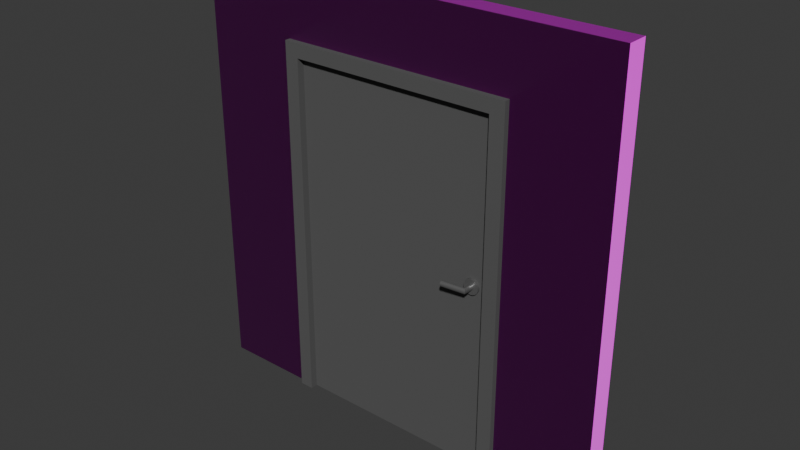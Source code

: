 # Source: door.blend  (saved by Blender 5.1.29; exported with 4.5.12 LTS)
import bpy
from mathutils import Matrix  # noqa: F401  (used for matrix-valued properties, if any)

bpy.ops.wm.read_factory_settings(use_empty=True)
scene = bpy.context.scene
scene.name = 'Scene'

# ---- collections
col_collection = bpy.data.collections.new('Collection'); scene.collection.children.link(col_collection)

# ---- images (referenced by path relative to the original .blend; pixels are not part of the script)
import os
ASSET_DIR = os.environ.get("B2B_ASSET_DIR", "")  # directory of the original .blend (textures are referenced by path, not embedded)
HERE = os.path.dirname(os.path.abspath(__file__))  # packed textures are extracted next to this script under _unpacked/

def load_image(name, relpath, width, height, colorspace="sRGB"):
    """Load a texture the original file referenced (path relative to the .blend, or extracted next to this script)."""
    p = next((c for c in (os.path.join(HERE, relpath), os.path.join(ASSET_DIR, relpath)) if relpath and os.path.exists(c)), "")
    if p:
        img = bpy.data.images.load(p, check_existing=True)
        img.name = name
    else:  # same state as the original file: an image datablock whose file is absent (Cycles renders it pink)
        img = bpy.data.images.new(name, width, height)
        img.source = "FILE"
        img.filepath = "//" + (relpath or name)
    img.colorspace_settings.name = colorspace
    return img
img_plastered_wall_04_diff_4k_jpg = load_image('plastered_wall_04_diff_4k.jpg', 'plastered_wall_04_diff_4k.jpg', 1024, 1024, 'sRGB')
img_plastered_wall_04_rough_4k_exr = load_image('plastered_wall_04_rough_4k.exr', 'plastered_wall_04_rough_4k.exr', 1024, 1024, 'Linear Rec.709')
img_plastered_wall_04_nor_gl_4k_exr = load_image('plastered_wall_04_nor_gl_4k.exr', 'plastered_wall_04_nor_gl_4k.exr', 1024, 1024, 'Linear Rec.709')
img_door_wall = load_image('door-wall', 'door-wall2-normal.png', 1024, 1024, 'sRGB')

# ---- materials (node trees are filled in below, after node groups)
mat_parede = bpy.data.materials.new('parede')
mat_parede.alpha_threshold = 0.0
mat_parede.use_backface_culling_lightprobe_volume = False
mat_parede.roughness = 0.5
mat_parede.line_color = (0.0, 0.0, 0.0, 1.0)
mat_material = bpy.data.materials.new('Material')
mat_puxador = bpy.data.materials.new('Puxador')

# ---- material node trees
mat_parede.use_nodes = True; mat_parede.node_tree.nodes.clear()
_N = mat_parede.node_tree.nodes; _L = mat_parede.node_tree.links
n0 = _N.new('ShaderNodeOutputMaterial'); n0.name = 'Material Output'; n0.location = (200, 100)
n1 = _N.new('ShaderNodeBsdfPrincipled'); n1.name = 'Principled BSDF'; n1.location = (-200, 100)
n2 = _N.new('ShaderNodeTexImage'); n2.name = 'Image Texture'; n2.location = (-557, 424)
n2.image = img_plastered_wall_04_diff_4k_jpg
n3 = _N.new('ShaderNodeTexImage'); n3.name = 'Image Texture.001'; n3.location = (-756, 113)
n3.image = img_plastered_wall_04_rough_4k_exr
n4 = _N.new('ShaderNodeNormalMap'); n4.name = 'Normal Map'; n4.location = (-442, -209)
n5 = _N.new('ShaderNodeTexImage'); n5.name = 'Image Texture.002'; n5.location = (-768, -210)
n5.image = img_plastered_wall_04_nor_gl_4k_exr
n6 = _N.new('ShaderNodeTexImage'); n6.name = 'Image Texture.003'; n6.location = (554, 54)
n6.image = img_door_wall
_L.new(n1.outputs[0], n0.inputs[0])
_L.new(n2.outputs[0], n1.inputs[0])
_L.new(n3.outputs[0], n1.inputs[2])
_L.new(n4.outputs[0], n1.inputs[5])
_L.new(n5.outputs[0], n4.inputs[1])
n0.is_active_output = True
mat_material.use_nodes = True; mat_material.node_tree.nodes.clear()
_N = mat_material.node_tree.nodes; _L = mat_material.node_tree.links
n0 = _N.new('ShaderNodeBsdfPrincipled'); n0.name = 'Principled BSDF'; n0.location = (-200, 100)
n0.inputs[0].default_value = (0.09328, 0.09328, 0.09328, 1.0)
n0.inputs[2].default_value = 1.0
n1 = _N.new('ShaderNodeOutputMaterial'); n1.name = 'Material Output'; n1.location = (200, 100)
_L.new(n0.outputs[0], n1.inputs[0])
n1.is_active_output = True
mat_puxador.use_nodes = True; mat_puxador.node_tree.nodes.clear()
_N = mat_puxador.node_tree.nodes; _L = mat_puxador.node_tree.links
n0 = _N.new('ShaderNodeBsdfPrincipled'); n0.name = 'Principled BSDF'; n0.location = (-200, 100)
n0.inputs[0].default_value = (0.2673, 0.2673, 0.2673, 1.0)
n0.inputs[1].default_value = 0.6744
n0.inputs[2].default_value = 0.3256
n1 = _N.new('ShaderNodeOutputMaterial'); n1.name = 'Material Output'; n1.location = (200, 100)
_L.new(n0.outputs[0], n1.inputs[0])
n1.is_active_output = True

# ---- world
world_world = bpy.data.worlds.new('World'); scene.world = world_world
world_world.use_nodes = True; world_world.node_tree.nodes.clear()
_N = world_world.node_tree.nodes; _L = world_world.node_tree.links
n0 = _N.new('ShaderNodeOutputWorld'); n0.name = 'World Output'; n0.location = (200, 100)
n1 = _N.new('ShaderNodeBackground'); n1.name = 'Background'; n1.location = (-200, 100)
n1.inputs[0].default_value = (0.05088, 0.05088, 0.05088, 1.0)
_L.new(n1.outputs[0], n0.inputs[0])
n0.is_active_output = True
world_world.color = (0.05088, 0.05088, 0.05088)
world_world.sun_shadow_jitter_overblur = 0.0

# ---- meshes
me_cube = bpy.data.meshes.new('Cube')
me_cube.from_pydata([(0.5, 0.0, 1.0), (0.5, 0.0, 0.0), (0.5, -0.05, 1.0), (0.5, -0.05, 0.0), (-0.5, 0.0, 1.0), (-0.5, 0.0, 0.0), (-0.5, -0.05, 1.0), (-0.5, -0.05, 0.0), (0.25, 0.0, 0.0), (-0.25, 0.0, 0.0), (0.25, -0.05, 1.0), (0.0, -0.05, 1.0), (-0.25, -0.05, 1.0), (-0.25, -0.05, 0.0), (0.25, -0.05, 0.0), (-0.25, 0.0, 1.0), (0.0, 0.0, 1.0), (0.25, 0.0, 1.0), (0.5, 0.0, 0.8227), (-0.5, -0.05, 0.8227), (0.5, -0.05, 0.8227), (-0.5, 0.0, 0.8227), (-0.25, 0.0, 0.8227), (0.0, 0.0, 0.8227), (0.25, 0.0, 0.8227), (0.25, -0.05, 0.8227), (0.0, -0.05, 0.8227), (-0.25, -0.05, 0.8227)], [], [(15, 4, 6, 12), (27, 12, 6, 19), (19, 6, 4, 21), (8, 1, 3, 14), (18, 0, 2, 20), (24, 17, 0, 18), (21, 4, 15, 22), (22, 15, 16, 23), (23, 16, 17, 24), (5, 9, 13, 7), (20, 2, 10, 25), (25, 10, 11, 26), (26, 11, 12, 27), (0, 17, 10, 2), (17, 16, 11, 10), (16, 15, 12, 11), (8, 14, 25, 24), (3, 20, 25, 14), (25, 26, 27, 22, 23, 24), (9, 22, 27, 13), (5, 21, 22, 9), (8, 24, 18, 1), (1, 18, 20, 3), (7, 19, 21, 5), (13, 27, 19, 7)])
_uv = me_cube.uv_layers.new(name='UVMap')
_uv.uv.foreach_set('vector', [0.525, 0.375, 0.525, 0.5, 0.5, 0.5, 0.5, 0.375, 0.08865, 0.125, -9.437e-09, 0.125, 3.375e-15, -4.47e-08, 0.08865, -3.801e-08, 0.5, 0.5886, 0.5, 0.5, 0.525, 0.5, 0.525, 0.5886, 0.575, 0.6614, 0.575, 0.7864, 0.55, 0.7864, 0.55, 0.6614, 0.525, 0.08865, 0.525, 0.0, 0.55, 0.0, 0.55, 0.08865, 0.08865, 0.625, 1.242e-08, 0.625, 2.186e-08, 0.5, 0.08865, 0.5, 0.08865, 1.0, -1.589e-08, 1.0, -6.456e-09, 0.875, 0.08865, 0.875, 0.08865, 0.875, -6.456e-09, 0.875, 2.981e-09, 0.75, 0.08865, 0.75, 0.08865, 0.75, 2.981e-09, 0.75, 1.242e-08, 0.625, 0.08865, 0.625, 0.575, 0.7864, 0.575, 0.9114, 0.55, 0.9114, 0.55, 0.7864, 0.08865, 0.5, -3.775e-08, 0.5, -2.831e-08, 0.375, 0.08865, 0.375, 0.08865, 0.375, -2.831e-08, 0.375, -1.887e-08, 0.25, 0.08865, 0.25, 0.08865, 0.25, -1.887e-08, 0.25, -9.437e-09, 0.125, 0.08865, 0.125, 0.525, -5.067e-09, 0.525, 0.125, 0.5, 0.125, 0.5, -6.955e-09, 0.525, 0.125, 0.525, 0.25, 0.5, 0.25, 0.5, 0.125, 0.525, 0.25, 0.525, 0.375, 0.5, 0.375, 0.5, 0.25, 0.55, 0.9114, 0.525, 0.9114, 0.525, 0.5, 0.55, 0.5, 0.5, 0.5, 0.08865, 0.5, 0.08865, 0.375, 0.5, 0.375, 0.55, 0.6614, 0.55, 0.5364, 0.55, 0.4113, 0.575, 0.4113, 0.575, 0.5364, 0.575, 0.6614, 0.55, 0.4114, 0.55, 0.0, 0.575, 0.0, 0.575, 0.4114, 0.5, 1.0, 0.08865, 1.0, 0.08865, 0.875, 0.5, 0.875, 0.5, 0.625, 0.08865, 0.625, 0.08865, 0.5, 0.5, 0.5, 0.525, 0.5, 0.525, 0.08865, 0.55, 0.08865, 0.55, 0.5, 0.5, 1.0, 0.5, 0.5886, 0.525, 0.5886, 0.525, 1.0, 0.5, 0.125, 0.08865, 0.125, 0.08865, -3.801e-08, 0.5, -6.955e-09])
me_cube.materials.append(mat_parede)
me_cube.use_mirror_vertex_groups = False
me_cube.update()
me_cube_001 = bpy.data.meshes.new('Cube.001')
me_cube_001.from_pydata([(-0.2741, -0.06297, 0.0002156), (-0.2741, -0.06297, 0.8508), (-0.2741, 0.01297, 0.0002156), (-0.2741, 0.01297, 0.8508), (0.2741, -0.06297, 0.0002156), (0.2741, -0.06297, 0.8508), (0.2741, 0.01297, 0.0002156), (0.2741, 0.01297, 0.8508), (-0.2741, -0.06297, 0.8181), (-0.2741, 0.01297, 0.8183), (0.2741, 0.01297, 0.8183), (0.2741, -0.06297, 0.8181), (-0.2413, 0.01297, 0.0002156), (-0.2413, 0.01297, 0.8508), (-0.2413, -0.06297, 0.0002156), (-0.2413, -0.06297, 0.8508), (-0.2413, -0.06297, 0.8181), (-0.2413, 0.01297, 0.8183), (0.2401, 0.01297, 0.8508), (0.2401, -0.06297, 0.0002156), (0.2401, -0.06297, 0.8181), (0.2401, 0.01297, 0.0002156), (0.2401, -0.06297, 0.8508), (0.2401, 0.01297, 0.8183), (0.2401, -0.004054, 0.0002157), (-0.2413, -0.004054, 0.0002157), (0.2401, -0.004054, 0.8183), (-0.2413, -0.004054, 0.8183), (-0.2413, -0.04595, 0.0002157), (-0.2413, -0.04595, 0.8181), (0.2401, -0.04595, 0.0002157), (0.2401, -0.04595, 0.8181)], [], [(8, 1, 3, 9), (23, 18, 7, 10), (10, 7, 5, 11), (16, 15, 1, 8), (21, 6, 4, 19), (13, 3, 1, 15), (14, 16, 8, 0), (6, 10, 11, 4), (21, 23, 10, 6), (0, 8, 9, 2), (2, 9, 17, 12), (12, 25, 28, 14), (18, 13, 15, 22), (2, 12, 14, 0), (20, 22, 15, 16), (9, 3, 13, 17), (11, 5, 22, 20), (7, 18, 22, 5), (4, 11, 20, 19), (20, 31, 30, 19), (19, 30, 24, 21), (17, 13, 18, 23), (14, 28, 29, 16), (23, 26, 27, 17), (16, 29, 31, 20), (21, 24, 26, 23), (17, 27, 25, 12), (31, 26, 24, 30), (27, 29, 28, 25), (26, 31, 29, 27)])
_uv = me_cube_001.uv_layers.new(name='UVMap')
_uv.uv.foreach_set('vector', [0.6125, 0.0, 0.625, 0.0, 0.625, 0.25, 0.6125, 0.25, 0.6125, 0.4849, 0.625, 0.4849, 0.625, 0.5, 0.6125, 0.5, 0.6125, 0.5, 0.625, 0.5, 0.625, 0.75, 0.6125, 0.75, 0.6125, 0.9793, 0.625, 0.9793, 0.625, 1.0, 0.6125, 1.0, 0.3599, 0.5, 0.375, 0.5, 0.375, 0.75, 0.3599, 0.75, 0.8543, 0.5, 0.875, 0.5, 0.875, 0.75, 0.8543, 0.75, 0.375, 0.9793, 0.6125, 0.9793, 0.6125, 1.0, 0.375, 1.0, 0.375, 0.5, 0.6125, 0.5, 0.6125, 0.75, 0.375, 0.75, 0.375, 0.4849, 0.6125, 0.4849, 0.6125, 0.5, 0.375, 0.5, 0.375, 0.0, 0.6125, 0.0, 0.6125, 0.25, 0.375, 0.25, 0.375, 0.25, 0.6125, 0.25, 0.6125, 0.2707, 0.375, 0.2707, 0.1457, 0.5, 0.1457, 0.5, 0.1457, 0.75, 0.1457, 0.75, 0.6401, 0.5, 0.8543, 0.5, 0.8543, 0.75, 0.6401, 0.75, 0.125, 0.5, 0.1457, 0.5, 0.1457, 0.75, 0.125, 0.75, 0.6125, 0.7651, 0.625, 0.7651, 0.625, 0.9793, 0.6125, 0.9793, 0.6125, 0.25, 0.625, 0.25, 0.625, 0.2707, 0.6125, 0.2707, 0.6125, 0.75, 0.625, 0.75, 0.625, 0.7651, 0.6125, 0.7651, 0.625, 0.5, 0.6401, 0.5, 0.6401, 0.75, 0.625, 0.75, 0.375, 0.75, 0.6125, 0.75, 0.6125, 0.7651, 0.375, 0.7651, 0.6125, 0.7651, 0.6125, 0.7651, 0.375, 0.7651, 0.375, 0.7651, 0.3599, 0.75, 0.3599, 0.75, 0.3599, 0.5, 0.3599, 0.5, 0.6125, 0.2707, 0.625, 0.2707, 0.625, 0.4849, 0.6125, 0.4849, 0.375, 0.9793, 0.375, 0.9793, 0.6125, 0.9793, 0.6125, 0.9793, 0.6125, 0.4849, 0.6125, 0.4849, 0.6125, 0.2707, 0.6125, 0.2707, 0.6125, 0.9793, 0.6125, 0.9793, 0.6125, 0.7651, 0.6125, 0.7651, 0.375, 0.4849, 0.375, 0.4849, 0.6125, 0.4849, 0.6125, 0.4849, 0.6125, 0.2707, 0.6125, 0.2707, 0.375, 0.2707, 0.375, 0.2707, 0.6125, 0.7651, 0.6125, 0.4849, 0.3599, 0.5, 0.375, 0.7651, 0.6125, 0.2707, 0.6125, 0.9793, 0.375, 0.9793, 0.1457, 0.5, 0.6125, 0.4849, 0.6125, 0.7651, 0.6125, 0.9793, 0.6125, 0.2707])
me_cube_001.materials.append(mat_material)
me_cube_001.update()
me_circle = bpy.data.meshes.new('Circle')
me_circle.from_pydata([(4.47e-08, 0.02739, 0.01763), (-0.00344, 0.02739, 0.0173), (-0.006748, 0.02739, 0.01629), (-0.009797, 0.02739, 0.01466), (-0.01247, 0.02739, 0.01247), (-0.01466, 0.02739, 0.009797), (-0.01629, 0.02739, 0.006748), (-0.0173, 0.02739, 0.00344), (-0.01763, 0.02739, -2.98e-08), (-0.0173, 0.02739, -0.00344), (-0.01629, 0.02739, -0.006748), (-0.01466, 0.02739, -0.009797), (-0.01247, 0.02739, -0.01247), (-0.009797, 0.02739, -0.01466), (-0.006748, 0.02739, -0.01629), (-0.00344, 0.02739, -0.0173), (4.47e-08, 0.02739, -0.01763), (0.00344, 0.02739, -0.0173), (0.006748, 0.02739, -0.01629), (0.009797, 0.02739, -0.01466), (0.01247, 0.02739, -0.01247), (0.01466, 0.02739, -0.009797), (0.01629, 0.02739, -0.006748), (0.0173, 0.02739, -0.00344), (0.01763, 0.02739, -2.98e-08), (0.0173, 0.02739, 0.00344), (0.01629, 0.02739, 0.006748), (0.01466, 0.02739, 0.009797), (0.01247, 0.02739, 0.01247), (0.009797, 0.02739, 0.01466), (0.006748, 0.02739, 0.01629), (0.00344, 0.02739, 0.0173), (-0.00344, -5.588e-09, 0.0173), (2.98e-08, -5.588e-09, 0.01763), (-0.006748, -5.588e-09, 0.01629), (-0.009797, -5.588e-09, 0.01466), (-0.01247, -5.588e-09, 0.01247), (-0.01466, -7.451e-09, 0.009797), (-0.01629, -7.451e-09, 0.006748), (-0.0173, -7.451e-09, 0.00344), (-0.01763, -7.451e-09, -2.98e-08), (-0.0173, -7.451e-09, -0.00344), (-0.01629, -7.451e-09, -0.006748), (-0.01466, -7.451e-09, -0.009797), (-0.01247, -5.588e-09, -0.01247), (-0.009797, -5.588e-09, -0.01466), (-0.006748, -5.588e-09, -0.01629), (-0.00344, -5.588e-09, -0.0173), (2.98e-08, -5.588e-09, -0.01763), (0.00344, -5.588e-09, -0.0173), (0.006748, -5.588e-09, -0.01629), (0.009797, -5.588e-09, -0.01466), (0.01247, -5.588e-09, -0.01247), (0.01466, -7.451e-09, -0.009797), (0.01629, -7.451e-09, -0.006748), (0.0173, -7.451e-09, -0.00344), (0.01763, -7.451e-09, -2.98e-08), (0.0173, -7.451e-09, 0.00344), (0.01629, -7.451e-09, 0.006748), (0.01466, -7.451e-09, 0.009797), (0.01247, -5.588e-09, 0.01247), (0.009797, -5.588e-09, 0.01466), (0.006748, -5.588e-09, 0.01629), (0.00344, -5.588e-09, 0.0173), (4.47e-08, 0.02739, 0.006437), (-0.001256, 0.02739, 0.006313), (-0.002463, 0.02739, 0.005947), (-0.003576, 0.02739, 0.005352), (-0.004552, 0.02739, 0.004552), (-0.005352, 0.02739, 0.003576), (-0.005947, 0.02739, 0.002463), (-0.006313, 0.02739, 0.001256), (-0.006437, 0.02739, -2.98e-08), (-0.006313, 0.02739, -0.001256), (-0.005947, 0.02739, -0.002463), (-0.005352, 0.02739, -0.003576), (-0.004552, 0.02739, -0.004552), (-0.003576, 0.02739, -0.005352), (-0.002463, 0.02739, -0.005947), (-0.001256, 0.02739, -0.006313), (4.47e-08, 0.02739, -0.006437), (0.001256, 0.02739, -0.006313), (0.002463, 0.02739, -0.005947), (0.003576, 0.02739, -0.005352), (0.004552, 0.02739, -0.004552), (0.005352, 0.02739, -0.003576), (0.005947, 0.02739, -0.002463), (0.006313, 0.02739, -0.001256), (0.006437, 0.02739, -2.98e-08), (0.006313, 0.02739, 0.001256), (0.005947, 0.02739, 0.002463), (0.005352, 0.02739, 0.003576), (0.004552, 0.02739, 0.004552), (0.003576, 0.02739, 0.005352), (0.002463, 0.02739, 0.005947), (0.001256, 0.02739, 0.006313), (5.96e-08, 0.04776, 0.006437), (-0.0008879, 0.04687, 0.006313), (-0.001742, 0.04601, 0.005947), (-0.002529, 0.04523, 0.005352), (-0.003218, 0.04454, 0.004552), (-0.003785, 0.04397, 0.003576), (-0.004205, 0.04355, 0.002463), (-0.004464, 0.04329, 0.001256), (-0.004552, 0.0432, -2.98e-08), (-0.004464, 0.04329, -0.001256), (-0.004205, 0.04355, -0.002463), (-0.003785, 0.04397, -0.003576), (-0.003218, 0.04454, -0.004552), (-0.002529, 0.04523, -0.005352), (-0.001742, 0.04601, -0.005947), (-0.0008879, 0.04687, -0.006313), (5.96e-08, 0.04776, -0.006437), (0.000888, 0.04864, -0.006313), (0.001742, 0.0495, -0.005947), (0.002529, 0.05028, -0.005352), (0.003219, 0.05097, -0.004552), (0.003785, 0.05154, -0.003576), (0.004205, 0.05196, -0.002463), (0.004464, 0.05222, -0.001256), (0.004552, 0.05231, -2.98e-08), (0.004464, 0.05222, 0.001256), (0.004205, 0.05196, 0.002463), (0.003785, 0.05154, 0.003576), (0.003219, 0.05097, 0.004552), (0.002529, 0.05028, 0.005352), (0.001742, 0.0495, 0.005947), (0.000888, 0.04864, 0.006313), (-0.05346, 0.05205, 0.006437), (-0.05346, 0.05079, 0.006313), (-0.05346, 0.04958, 0.005947), (-0.05346, 0.04847, 0.005352), (-0.05346, 0.04749, 0.004552), (-0.05346, 0.04669, 0.003576), (-0.05346, 0.0461, 0.002463), (-0.05346, 0.04573, 0.001256), (-0.05346, 0.04561, -2.98e-08), (-0.05346, 0.04573, -0.001256), (-0.05346, 0.0461, -0.002463), (-0.05346, 0.04669, -0.003576), (-0.05346, 0.04749, -0.004552), (-0.05346, 0.04847, -0.005352), (-0.05346, 0.04958, -0.005947), (-0.05346, 0.05079, -0.006313), (-0.05346, 0.05205, -0.006437), (-0.05346, 0.0533, -0.006313), (-0.05346, 0.05451, -0.005947), (-0.05346, 0.05562, -0.005352), (-0.05346, 0.0566, -0.004552), (-0.05346, 0.0574, -0.003576), (-0.05346, 0.05799, -0.002463), (-0.05346, 0.05836, -0.001256), (-0.05346, 0.05848, -2.98e-08), (-0.05346, 0.05836, 0.001256), (-0.05346, 0.05799, 0.002463), (-0.05346, 0.0574, 0.003576), (-0.05346, 0.0566, 0.004552), (-0.05346, 0.05562, 0.005352), (-0.05346, 0.05451, 0.005947), (-0.05346, 0.0533, 0.006313), (4.47e-08, -0.02739, 0.01763), (-0.00344, -0.02739, 0.0173), (-0.006748, -0.02739, 0.01629), (-0.009797, -0.02739, 0.01466), (-0.01247, -0.02739, 0.01247), (-0.01466, -0.02739, 0.009797), (-0.01629, -0.02739, 0.006748), (-0.0173, -0.02739, 0.00344), (-0.01763, -0.02739, -2.98e-08), (-0.0173, -0.02739, -0.00344), (-0.01629, -0.02739, -0.006748), (-0.01466, -0.02739, -0.009797), (-0.01247, -0.02739, -0.01247), (-0.009797, -0.02739, -0.01466), (-0.006748, -0.02739, -0.01629), (-0.00344, -0.02739, -0.0173), (4.47e-08, -0.02739, -0.01763), (0.00344, -0.02739, -0.0173), (0.006748, -0.02739, -0.01629), (0.009797, -0.02739, -0.01466), (0.01247, -0.02739, -0.01247), (0.01466, -0.02739, -0.009797), (0.01629, -0.02739, -0.006748), (0.0173, -0.02739, -0.00344), (0.01763, -0.02739, -2.98e-08), (0.0173, -0.02739, 0.00344), (0.01629, -0.02739, 0.006748), (0.01466, -0.02739, 0.009797), (0.01247, -0.02739, 0.01247), (0.009797, -0.02739, 0.01466), (0.006748, -0.02739, 0.01629), (0.00344, -0.02739, 0.0173), (4.47e-08, -0.02739, 0.006437), (-0.001256, -0.02739, 0.006313), (-0.002463, -0.02739, 0.005947), (-0.003576, -0.02739, 0.005352), (-0.004552, -0.02739, 0.004552), (-0.005352, -0.02739, 0.003576), (-0.005947, -0.02739, 0.002463), (-0.006313, -0.02739, 0.001256), (-0.006437, -0.02739, -2.98e-08), (-0.006313, -0.02739, -0.001256), (-0.005947, -0.02739, -0.002463), (-0.005352, -0.02739, -0.003576), (-0.004552, -0.02739, -0.004552), (-0.003576, -0.02739, -0.005352), (-0.002463, -0.02739, -0.005947), (-0.001256, -0.02739, -0.006313), (4.47e-08, -0.02739, -0.006437), (0.001256, -0.02739, -0.006313), (0.002463, -0.02739, -0.005947), (0.003576, -0.02739, -0.005352), (0.004552, -0.02739, -0.004552), (0.005352, -0.02739, -0.003576), (0.005947, -0.02739, -0.002463), (0.006313, -0.02739, -0.001256), (0.006437, -0.02739, -2.98e-08), (0.006313, -0.02739, 0.001256), (0.005947, -0.02739, 0.002463), (0.005352, -0.02739, 0.003576), (0.004552, -0.02739, 0.004552), (0.003576, -0.02739, 0.005352), (0.002463, -0.02739, 0.005947), (0.001256, -0.02739, 0.006313), (5.96e-08, -0.04776, 0.006437), (-0.0008879, -0.04687, 0.006313), (-0.001742, -0.04601, 0.005947), (-0.002529, -0.04523, 0.005352), (-0.003218, -0.04454, 0.004552), (-0.003785, -0.04397, 0.003576), (-0.004205, -0.04355, 0.002463), (-0.004464, -0.04329, 0.001256), (-0.004552, -0.0432, -2.98e-08), (-0.004464, -0.04329, -0.001256), (-0.004205, -0.04355, -0.002463), (-0.003785, -0.04397, -0.003576), (-0.003218, -0.04454, -0.004552), (-0.002529, -0.04523, -0.005352), (-0.001742, -0.04601, -0.005947), (-0.0008879, -0.04687, -0.006313), (5.96e-08, -0.04776, -0.006437), (0.000888, -0.04864, -0.006313), (0.001742, -0.0495, -0.005947), (0.002529, -0.05028, -0.005352), (0.003219, -0.05097, -0.004552), (0.003785, -0.05154, -0.003576), (0.004205, -0.05196, -0.002463), (0.004464, -0.05222, -0.001256), (0.004552, -0.05231, -2.98e-08), (0.004464, -0.05222, 0.001256), (0.004205, -0.05196, 0.002463), (0.003785, -0.05154, 0.003576), (0.003219, -0.05097, 0.004552), (0.002529, -0.05028, 0.005352), (0.001742, -0.0495, 0.005947), (0.000888, -0.04864, 0.006313), (-0.05346, -0.05205, 0.006437), (-0.05346, -0.05079, 0.006313), (-0.05346, -0.04958, 0.005947), (-0.05346, -0.04847, 0.005352), (-0.05346, -0.04749, 0.004552), (-0.05346, -0.04669, 0.003576), (-0.05346, -0.0461, 0.002463), (-0.05346, -0.04573, 0.001256), (-0.05346, -0.04561, -2.98e-08), (-0.05346, -0.04573, -0.001256), (-0.05346, -0.0461, -0.002463), (-0.05346, -0.04669, -0.003576), (-0.05346, -0.04749, -0.004552), (-0.05346, -0.04847, -0.005352), (-0.05346, -0.04958, -0.005947), (-0.05346, -0.05079, -0.006313), (-0.05346, -0.05205, -0.006437), (-0.05346, -0.0533, -0.006313), (-0.05346, -0.05451, -0.005947), (-0.05346, -0.05562, -0.005352), (-0.05346, -0.0566, -0.004552), (-0.05346, -0.0574, -0.003576), (-0.05346, -0.05799, -0.002463), (-0.05346, -0.05836, -0.001256), (-0.05346, -0.05848, -2.98e-08), (-0.05346, -0.05836, 0.001256), (-0.05346, -0.05799, 0.002463), (-0.05346, -0.0574, 0.003576), (-0.05346, -0.0566, 0.004552), (-0.05346, -0.05562, 0.005352), (-0.05346, -0.05451, 0.005947), (-0.05346, -0.0533, 0.006313)], [], [(19, 18, 82, 83), (32, 34, 35, 36, 37, 38, 39, 40, 41, 42, 43, 44, 45, 46, 47, 48, 49, 50, 51, 52, 53, 54, 55, 56, 57, 58, 59, 60, 61, 62, 63, 33), (18, 19, 51, 50), (5, 6, 38, 37), (19, 20, 52, 51), (6, 7, 39, 38), (20, 21, 53, 52), (7, 8, 40, 39), (21, 22, 54, 53), (8, 9, 41, 40), (22, 23, 55, 54), (9, 10, 42, 41), (23, 24, 56, 55), (10, 11, 43, 42), (24, 25, 57, 56), (11, 12, 44, 43), (25, 26, 58, 57), (12, 13, 45, 44), (26, 27, 59, 58), (13, 14, 46, 45), (0, 1, 32, 33), (27, 28, 60, 59), (14, 15, 47, 46), (1, 2, 34, 32), (28, 29, 61, 60), (15, 16, 48, 47), (2, 3, 35, 34), (29, 30, 62, 61), (16, 17, 49, 48), (3, 4, 36, 35), (30, 31, 63, 62), (17, 18, 50, 49), (4, 5, 37, 36), (31, 0, 33, 63), (81, 80, 112, 113), (6, 5, 69, 70), (20, 19, 83, 84), (7, 6, 70, 71), (21, 20, 84, 85), (8, 7, 71, 72), (22, 21, 85, 86), (9, 8, 72, 73), (23, 22, 86, 87), (10, 9, 73, 74), (24, 23, 87, 88), (11, 10, 74, 75), (25, 24, 88, 89), (12, 11, 75, 76), (26, 25, 89, 90), (13, 12, 76, 77), (27, 26, 90, 91), (14, 13, 77, 78), (1, 0, 64, 65), (28, 27, 91, 92), (15, 14, 78, 79), (2, 1, 65, 66), (29, 28, 92, 93), (16, 15, 79, 80), (3, 2, 66, 67), (30, 29, 93, 94), (17, 16, 80, 81), (4, 3, 67, 68), (31, 30, 94, 95), (18, 17, 81, 82), (5, 4, 68, 69), (0, 31, 95, 64), (116, 115, 147, 148), (68, 67, 99, 100), (95, 94, 126, 127), (82, 81, 113, 114), (69, 68, 100, 101), (64, 95, 127, 96), (83, 82, 114, 115), (70, 69, 101, 102), (84, 83, 115, 116), (71, 70, 102, 103), (85, 84, 116, 117), (72, 71, 103, 104), (86, 85, 117, 118), (73, 72, 104, 105), (87, 86, 118, 119), (74, 73, 105, 106), (88, 87, 119, 120), (75, 74, 106, 107), (89, 88, 120, 121), (76, 75, 107, 108), (90, 89, 121, 122), (77, 76, 108, 109), (91, 90, 122, 123), (78, 77, 109, 110), (65, 64, 96, 97), (92, 91, 123, 124), (79, 78, 110, 111), (66, 65, 97, 98), (93, 92, 124, 125), (80, 79, 111, 112), (67, 66, 98, 99), (94, 93, 125, 126), (129, 128, 159, 158, 157, 156, 155, 154, 153, 152, 151, 150, 149, 148, 147, 146, 145, 144, 143, 142, 141, 140, 139, 138, 137, 136, 135, 134, 133, 132, 131, 130), (103, 102, 134, 135), (117, 116, 148, 149), (104, 103, 135, 136), (118, 117, 149, 150), (105, 104, 136, 137), (119, 118, 150, 151), (106, 105, 137, 138), (120, 119, 151, 152), (107, 106, 138, 139), (121, 120, 152, 153), (108, 107, 139, 140), (122, 121, 153, 154), (109, 108, 140, 141), (123, 122, 154, 155), (110, 109, 141, 142), (97, 96, 128, 129), (124, 123, 155, 156), (111, 110, 142, 143), (98, 97, 129, 130), (125, 124, 156, 157), (112, 111, 143, 144), (99, 98, 130, 131), (126, 125, 157, 158), (113, 112, 144, 145), (100, 99, 131, 132), (127, 126, 158, 159), (114, 113, 145, 146), (101, 100, 132, 133), (96, 127, 159, 128), (115, 114, 146, 147), (102, 101, 133, 134), (179, 211, 210, 178), (178, 50, 51, 179), (165, 37, 38, 166), (179, 51, 52, 180), (166, 38, 39, 167), (180, 52, 53, 181), (167, 39, 40, 168), (181, 53, 54, 182), (168, 40, 41, 169), (182, 54, 55, 183), (169, 41, 42, 170), (183, 55, 56, 184), (170, 42, 43, 171), (184, 56, 57, 185), (171, 43, 44, 172), (185, 57, 58, 186), (172, 44, 45, 173), (186, 58, 59, 187), (173, 45, 46, 174), (160, 33, 32, 161), (187, 59, 60, 188), (174, 46, 47, 175), (161, 32, 34, 162), (188, 60, 61, 189), (175, 47, 48, 176), (162, 34, 35, 163), (189, 61, 62, 190), (176, 48, 49, 177), (163, 35, 36, 164), (190, 62, 63, 191), (177, 49, 50, 178), (164, 36, 37, 165), (191, 63, 33, 160), (209, 241, 240, 208), (166, 198, 197, 165), (180, 212, 211, 179), (167, 199, 198, 166), (181, 213, 212, 180), (168, 200, 199, 167), (182, 214, 213, 181), (169, 201, 200, 168), (183, 215, 214, 182), (170, 202, 201, 169), (184, 216, 215, 183), (171, 203, 202, 170), (185, 217, 216, 184), (172, 204, 203, 171), (186, 218, 217, 185), (173, 205, 204, 172), (187, 219, 218, 186), (174, 206, 205, 173), (161, 193, 192, 160), (188, 220, 219, 187), (175, 207, 206, 174), (162, 194, 193, 161), (189, 221, 220, 188), (176, 208, 207, 175), (163, 195, 194, 162), (190, 222, 221, 189), (177, 209, 208, 176), (164, 196, 195, 163), (191, 223, 222, 190), (178, 210, 209, 177), (165, 197, 196, 164), (160, 192, 223, 191), (244, 276, 275, 243), (196, 228, 227, 195), (223, 255, 254, 222), (210, 242, 241, 209), (197, 229, 228, 196), (192, 224, 255, 223), (211, 243, 242, 210), (198, 230, 229, 197), (212, 244, 243, 211), (199, 231, 230, 198), (213, 245, 244, 212), (200, 232, 231, 199), (214, 246, 245, 213), (201, 233, 232, 200), (215, 247, 246, 214), (202, 234, 233, 201), (216, 248, 247, 215), (203, 235, 234, 202), (217, 249, 248, 216), (204, 236, 235, 203), (218, 250, 249, 217), (205, 237, 236, 204), (219, 251, 250, 218), (206, 238, 237, 205), (193, 225, 224, 192), (220, 252, 251, 219), (207, 239, 238, 206), (194, 226, 225, 193), (221, 253, 252, 220), (208, 240, 239, 207), (195, 227, 226, 194), (222, 254, 253, 221), (257, 258, 259, 260, 261, 262, 263, 264, 265, 266, 267, 268, 269, 270, 271, 272, 273, 274, 275, 276, 277, 278, 279, 280, 281, 282, 283, 284, 285, 286, 287, 256), (231, 263, 262, 230), (245, 277, 276, 244), (232, 264, 263, 231), (246, 278, 277, 245), (233, 265, 264, 232), (247, 279, 278, 246), (234, 266, 265, 233), (248, 280, 279, 247), (235, 267, 266, 234), (249, 281, 280, 248), (236, 268, 267, 235), (250, 282, 281, 249), (237, 269, 268, 236), (251, 283, 282, 250), (238, 270, 269, 237), (225, 257, 256, 224), (252, 284, 283, 251), (239, 271, 270, 238), (226, 258, 257, 225), (253, 285, 284, 252), (240, 272, 271, 239), (227, 259, 258, 226), (254, 286, 285, 253), (241, 273, 272, 240), (228, 260, 259, 227), (255, 287, 286, 254), (242, 274, 273, 241), (229, 261, 260, 228), (224, 256, 287, 255), (243, 275, 274, 242), (230, 262, 261, 229)])
_uv = me_circle.uv_layers.new(name='UVMap')
_uv.uv.foreach_set('vector', [0.0, 0.0, 0.0, 0.0, 0.0, 0.0, 0.0, 0.0, 0.0, 0.0, 0.0, 0.0, 0.0, 0.0, 0.0, 0.0, 0.0, 0.0, 0.0, 0.0, 0.0, 0.0, 0.0, 0.0, 0.0, 0.0, 0.0, 0.0, 0.0, 0.0, 0.0, 0.0, 0.0, 0.0, 0.0, 0.0, 0.0, 0.0, 0.0, 0.0, 0.0, 0.0, 0.0, 0.0, 0.0, 0.0, 0.0, 0.0, 0.0, 0.0, 0.0, 0.0, 0.0, 0.0, 0.0, 0.0, 0.0, 0.0, 0.0, 0.0, 0.0, 0.0, 0.0, 0.0, 0.0, 0.0, 0.0, 0.0, 0.0, 0.0, 0.0, 0.0, 0.0, 0.0, 0.0, 0.0, 0.0, 0.0, 0.0, 0.0, 0.0, 0.0, 0.0, 0.0, 0.0, 0.0, 0.0, 0.0, 0.0, 0.0, 0.0, 0.0, 0.0, 0.0, 0.0, 0.0, 0.0, 0.0, 0.0, 0.0, 0.0, 0.0, 0.0, 0.0, 0.0, 0.0, 0.0, 0.0, 0.0, 0.0, 0.0, 0.0, 0.0, 0.0, 0.0, 0.0, 0.0, 0.0, 0.0, 0.0, 0.0, 0.0, 0.0, 0.0, 0.0, 0.0, 0.0, 0.0, 0.0, 0.0, 0.0, 0.0, 0.0, 0.0, 0.0, 0.0, 0.0, 0.0, 0.0, 0.0, 0.0, 0.0, 0.0, 0.0, 0.0, 0.0, 0.0, 0.0, 0.0, 0.0, 0.0, 0.0, 0.0, 0.0, 0.0, 0.0, 0.0, 0.0, 0.0, 0.0, 0.0, 0.0, 0.0, 0.0, 0.0, 0.0, 0.0, 0.0, 0.0, 0.0, 0.0, 0.0, 0.0, 0.0, 0.0, 0.0, 0.0, 0.0, 0.0, 0.0, 0.0, 0.0, 0.0, 0.0, 0.0, 0.0, 0.0, 0.0, 0.0, 0.0, 0.0, 0.0, 0.0, 0.0, 0.0, 0.0, 0.0, 0.0, 0.0, 0.0, 0.0, 0.0, 0.0, 0.0, 0.0, 0.0, 0.0, 0.0, 0.0, 0.0, 0.0, 0.0, 0.0, 0.0, 0.0, 0.0, 0.0, 0.0, 0.0, 0.0, 0.0, 0.0, 0.0, 0.0, 0.0, 0.0, 0.0, 0.0, 0.0, 0.0, 0.0, 0.0, 0.0, 0.0, 0.0, 0.0, 0.0, 0.0, 0.0, 0.0, 0.0, 0.0, 0.0, 0.0, 0.0, 0.0, 0.0, 0.0, 0.0, 0.0, 0.0, 0.0, 0.0, 0.0, 0.0, 0.0, 0.0, 0.0, 0.0, 0.0, 0.0, 0.0, 0.0, 0.0, 0.0, 0.0, 0.0, 0.0, 0.0, 0.0, 0.0, 0.0, 0.0, 0.0, 0.0, 0.0, 0.0, 0.0, 0.0, 0.0, 0.0, 0.0, 0.0, 0.0, 0.0, 0.0, 0.0, 0.0, 0.0, 0.0, 0.0, 0.0, 0.0, 0.0, 0.0, 0.0, 0.0, 0.0, 0.0, 0.0, 0.0, 0.0, 0.0, 0.0, 0.0, 0.0, 0.0, 0.0, 0.0, 0.0, 0.0, 0.0, 0.0, 0.0, 0.0, 0.0, 0.0, 0.0, 0.0, 0.0, 0.0, 0.0, 0.0, 0.0, 0.0, 0.0, 0.0, 0.0, 0.0, 0.0, 0.0, 0.0, 0.0, 0.0, 0.0, 0.0, 0.0, 0.0, 0.0, 0.0, 0.0, 0.0, 0.0, 0.0, 0.0, 0.0, 0.0, 0.0, 0.0, 0.0, 0.0, 0.0, 0.0, 0.0, 0.0, 0.0, 0.0, 0.0, 0.0, 0.0, 0.0, 0.0, 0.0, 0.0, 0.0, 0.0, 0.0, 0.0, 0.0, 0.0, 0.0, 0.0, 0.0, 0.0, 0.0, 0.0, 0.0, 0.0, 0.0, 0.0, 0.0, 0.0, 0.0, 0.0, 0.0, 0.0, 0.0, 0.0, 0.0, 0.0, 0.0, 0.0, 0.0, 0.0, 0.0, 0.0, 0.0, 0.0, 0.0, 0.0, 0.0, 0.0, 0.0, 0.0, 0.0, 0.0, 0.0, 0.0, 0.0, 0.0, 0.0, 0.0, 0.0, 0.0, 0.0, 0.0, 0.0, 0.0, 0.0, 0.0, 0.0, 0.0, 0.0, 0.0, 0.0, 0.0, 0.0, 0.0, 0.0, 0.0, 0.0, 0.0, 0.0, 0.0, 0.0, 0.0, 0.0, 0.0, 0.0, 0.0, 0.0, 0.0, 0.0, 0.0, 0.0, 0.0, 0.0, 0.0, 0.0, 0.0, 0.0, 0.0, 0.0, 0.0, 0.0, 0.0, 0.0, 0.0, 0.0, 0.0, 0.0, 0.0, 0.0, 0.0, 0.0, 0.0, 0.0, 0.0, 0.0, 0.0, 0.0, 0.0, 0.0, 0.0, 0.0, 0.0, 0.0, 0.0, 0.0, 0.0, 0.0, 0.0, 0.0, 0.0, 0.0, 0.0, 0.0, 0.0, 0.0, 0.0, 0.0, 0.0, 0.0, 0.0, 0.0, 0.0, 0.0, 0.0, 0.0, 0.0, 0.0, 0.0, 0.0, 0.0, 0.0, 0.0, 0.0, 0.0, 0.0, 0.0, 0.0, 0.0, 0.0, 0.0, 0.0, 0.0, 0.0, 0.0, 0.0, 0.0, 0.0, 0.0, 0.0, 0.0, 0.0, 0.0, 0.0, 0.0, 0.0, 0.0, 0.0, 0.0, 0.0, 0.0, 0.0, 0.0, 0.0, 0.0, 0.0, 0.0, 0.0, 0.0, 0.0, 0.0, 0.0, 0.0, 0.0, 0.0, 0.0, 0.0, 0.0, 0.0, 0.0, 0.0, 0.0, 0.0, 0.0, 0.0, 0.0, 0.0, 0.0, 0.0, 0.0, 0.0, 0.0, 0.0, 0.0, 0.0, 0.0, 0.0, 0.0, 0.0, 0.0, 0.0, 0.0, 0.0, 0.0, 0.0, 0.0, 0.0, 0.0, 0.0, 0.0, 0.0, 0.0, 0.0, 0.0, 0.0, 0.0, 0.0, 0.0, 0.0, 0.0, 0.0, 0.0, 0.0, 0.0, 0.0, 0.0, 0.0, 0.0, 0.0, 0.0, 0.0, 0.0, 0.0, 0.0, 0.0, 0.0, 0.0, 0.0, 0.0, 0.0, 0.0, 0.0, 0.0, 0.0, 0.0, 0.0, 0.0, 0.0, 0.0, 0.0, 0.0, 0.0, 0.0, 0.0, 0.0, 0.0, 0.0, 0.0, 0.0, 0.0, 0.0, 0.0, 0.0, 0.0, 0.0, 0.0, 0.0, 0.0, 0.0, 0.0, 0.0, 0.0, 0.0, 0.0, 0.0, 0.0, 0.0, 0.0, 0.0, 0.0, 0.0, 0.0, 0.0, 0.0, 0.0, 0.0, 0.0, 0.0, 0.0, 0.0, 0.0, 0.0, 0.0, 0.0, 0.0, 0.0, 0.0, 0.0, 0.0, 0.0, 0.0, 0.0, 0.0, 0.0, 0.0, 0.0, 0.0, 0.0, 0.0, 0.0, 0.0, 0.0, 0.0, 0.0, 0.0, 0.0, 0.0, 0.0, 0.0, 0.0, 0.0, 0.0, 0.0, 0.0, 0.0, 0.0, 0.0, 0.0, 0.0, 0.0, 0.0, 0.0, 0.0, 0.0, 0.0, 0.0, 0.0, 0.0, 0.0, 0.0, 0.0, 0.0, 0.0, 0.0, 0.0, 0.0, 0.0, 0.0, 0.0, 0.0, 0.0, 0.0, 0.0, 0.0, 0.0, 0.0, 0.0, 0.0, 0.0, 0.0, 0.0, 0.0, 0.0, 0.0, 0.0, 0.0, 0.0, 0.0, 0.0, 0.0, 0.0, 0.0, 0.0, 0.0, 0.0, 0.0, 0.0, 0.0, 0.0, 0.0, 0.0, 0.0, 0.0, 0.0, 0.0, 0.0, 0.0, 0.0, 0.0, 0.0, 0.0, 0.0, 0.0, 0.0, 0.0, 0.0, 0.0, 0.0, 0.0, 0.0, 0.0, 0.0, 0.0, 0.0, 0.0, 0.0, 0.0, 0.0, 0.0, 0.0, 0.0, 0.0, 0.0, 0.0, 0.0, 0.0, 0.0, 0.0, 0.0, 0.0, 0.0, 0.0, 0.0, 0.0, 0.0, 0.0, 0.0, 0.0, 0.0, 0.0, 0.0, 0.0, 0.0, 0.0, 0.0, 0.0, 0.0, 0.0, 0.0, 0.0, 0.0, 0.0, 0.0, 0.0, 0.0, 0.0, 0.0, 0.0, 0.0, 0.0, 0.0, 0.0, 0.0, 0.0, 0.0, 0.0, 0.0, 0.0, 0.0, 0.0, 0.0, 0.0, 0.0, 0.0, 0.0, 0.0, 0.0, 0.0, 0.0, 0.0, 0.0, 0.0, 0.0, 0.0, 0.0, 0.0, 0.0, 0.0, 0.0, 0.0, 0.0, 0.0, 0.0, 0.0, 0.0, 0.0, 0.0, 0.0, 0.0, 0.0, 0.0, 0.0, 0.0, 0.0, 0.0, 0.0, 0.0, 0.0, 0.0, 0.0, 0.0, 0.0, 0.0, 0.0, 0.0, 0.0, 0.0, 0.0, 0.0, 0.0, 0.0, 0.0, 0.0, 0.0, 0.0, 0.0, 0.0, 0.0, 0.0, 0.0, 0.0, 0.0, 0.0, 0.0, 0.0, 0.0, 0.0, 0.0, 0.0, 0.0, 0.0, 0.0, 0.0, 0.0, 0.0, 0.0, 0.0, 0.0, 0.0, 0.0, 0.0, 0.0, 0.0, 0.0, 0.0, 0.0, 0.0, 0.0, 0.0, 0.0, 0.0, 0.0, 0.0, 0.0, 0.0, 0.0, 0.0, 0.0, 0.0, 0.0, 0.0, 0.0, 0.0, 0.0, 0.0, 0.0, 0.0, 0.0, 0.0, 0.0, 0.0, 0.0, 0.0, 0.0, 0.0, 0.0, 0.0, 0.0, 0.0, 0.0, 0.0, 0.0, 0.0, 0.0, 0.0, 0.0, 0.0, 0.0, 0.0, 0.0, 0.0, 0.0, 0.0, 0.0, 0.0, 0.0, 0.0, 0.0, 0.0, 0.0, 0.0, 0.0, 0.0, 0.0, 0.0, 0.0, 0.0, 0.0, 0.0, 0.0, 0.0, 0.0, 0.0, 0.0, 0.0, 0.0, 0.0, 0.0, 0.0, 0.0, 0.0, 0.0, 0.0, 0.0, 0.0, 0.0, 0.0, 0.0, 0.0, 0.0, 0.0, 0.0, 0.0, 0.0, 0.0, 0.0, 0.0, 0.0, 0.0, 0.0, 0.0, 0.0, 0.0, 0.0, 0.0, 0.0, 0.0, 0.0, 0.0, 0.0, 0.0, 0.0, 0.0, 0.0, 0.0, 0.0, 0.0, 0.0, 0.0, 0.0, 0.0, 0.0, 0.0, 0.0, 0.0, 0.0, 0.0, 0.0, 0.0, 0.0, 0.0, 0.0, 0.0, 0.0, 0.0, 0.0, 0.0, 0.0, 0.0, 0.0, 0.0, 0.0, 0.0, 0.0, 0.0, 0.0, 0.0, 0.0, 0.0, 0.0, 0.0, 0.0, 0.0, 0.0, 0.0, 0.0, 0.0, 0.0, 0.0, 0.0, 0.0, 0.0, 0.0, 0.0, 0.0, 0.0, 0.0, 0.0, 0.0, 0.0, 0.0, 0.0, 0.0, 0.0, 0.0, 0.0, 0.0, 0.0, 0.0, 0.0, 0.0, 0.0, 0.0, 0.0, 0.0, 0.0, 0.0, 0.0, 0.0, 0.0, 0.0, 0.0, 0.0, 0.0, 0.0, 0.0, 0.0, 0.0, 0.0, 0.0, 0.0, 0.0, 0.0, 0.0, 0.0, 0.0, 0.0, 0.0, 0.0, 0.0, 0.0, 0.0, 0.0, 0.0, 0.0, 0.0, 0.0, 0.0, 0.0, 0.0, 0.0, 0.0, 0.0, 0.0, 0.0, 0.0, 0.0, 0.0, 0.0, 0.0, 0.0, 0.0, 0.0, 0.0, 0.0, 0.0, 0.0, 0.0, 0.0, 0.0, 0.0, 0.0, 0.0, 0.0, 0.0, 0.0, 0.0, 0.0, 0.0, 0.0, 0.0, 0.0, 0.0, 0.0, 0.0, 0.0, 0.0, 0.0, 0.0, 0.0, 0.0, 0.0, 0.0, 0.0, 0.0, 0.0, 0.0, 0.0, 0.0, 0.0, 0.0, 0.0, 0.0, 0.0, 0.0, 0.0, 0.0, 0.0, 0.0, 0.0, 0.0, 0.0, 0.0, 0.0, 0.0, 0.0, 0.0, 0.0, 0.0, 0.0, 0.0, 0.0, 0.0, 0.0, 0.0, 0.0, 0.0, 0.0, 0.0, 0.0, 0.0, 0.0, 0.0, 0.0, 0.0, 0.0, 0.0, 0.0, 0.0, 0.0, 0.0, 0.0, 0.0, 0.0, 0.0, 0.0, 0.0, 0.0, 0.0, 0.0, 0.0, 0.0, 0.0, 0.0, 0.0, 0.0, 0.0, 0.0, 0.0, 0.0, 0.0, 0.0, 0.0, 0.0, 0.0, 0.0, 0.0, 0.0, 0.0, 0.0, 0.0, 0.0, 0.0, 0.0, 0.0, 0.0, 0.0, 0.0, 0.0, 0.0, 0.0, 0.0, 0.0, 0.0, 0.0, 0.0, 0.0, 0.0, 0.0, 0.0, 0.0, 0.0, 0.0, 0.0, 0.0, 0.0, 0.0, 0.0, 0.0, 0.0, 0.0, 0.0, 0.0, 0.0, 0.0, 0.0, 0.0, 0.0, 0.0, 0.0, 0.0, 0.0, 0.0, 0.0, 0.0, 0.0, 0.0, 0.0, 0.0, 0.0, 0.0, 0.0, 0.0, 0.0, 0.0, 0.0, 0.0, 0.0, 0.0, 0.0, 0.0, 0.0, 0.0, 0.0, 0.0, 0.0, 0.0, 0.0, 0.0, 0.0, 0.0, 0.0, 0.0, 0.0, 0.0, 0.0, 0.0, 0.0, 0.0, 0.0, 0.0, 0.0, 0.0, 0.0, 0.0, 0.0, 0.0, 0.0, 0.0, 0.0, 0.0, 0.0, 0.0, 0.0, 0.0, 0.0, 0.0, 0.0, 0.0, 0.0, 0.0, 0.0, 0.0, 0.0, 0.0, 0.0, 0.0, 0.0, 0.0, 0.0, 0.0, 0.0, 0.0, 0.0, 0.0, 0.0, 0.0, 0.0, 0.0, 0.0, 0.0, 0.0, 0.0, 0.0, 0.0, 0.0, 0.0, 0.0, 0.0, 0.0, 0.0, 0.0, 0.0, 0.0, 0.0, 0.0, 0.0, 0.0, 0.0, 0.0, 0.0, 0.0, 0.0, 0.0, 0.0, 0.0, 0.0, 0.0, 0.0, 0.0, 0.0, 0.0, 0.0, 0.0, 0.0, 0.0, 0.0, 0.0, 0.0, 0.0, 0.0, 0.0, 0.0, 0.0, 0.0, 0.0, 0.0, 0.0, 0.0, 0.0, 0.0, 0.0, 0.0, 0.0, 0.0, 0.0, 0.0, 0.0, 0.0, 0.0, 0.0, 0.0, 0.0, 0.0, 0.0, 0.0, 0.0, 0.0, 0.0, 0.0, 0.0, 0.0, 0.0, 0.0, 0.0, 0.0, 0.0, 0.0, 0.0, 0.0, 0.0, 0.0, 0.0, 0.0, 0.0, 0.0, 0.0, 0.0, 0.0, 0.0, 0.0, 0.0, 0.0, 0.0, 0.0, 0.0, 0.0, 0.0, 0.0, 0.0, 0.0, 0.0, 0.0, 0.0, 0.0, 0.0, 0.0, 0.0, 0.0, 0.0, 0.0, 0.0, 0.0, 0.0, 0.0, 0.0, 0.0, 0.0, 0.0, 0.0, 0.0, 0.0, 0.0, 0.0, 0.0, 0.0, 0.0, 0.0, 0.0, 0.0, 0.0, 0.0, 0.0, 0.0, 0.0, 0.0, 0.0, 0.0, 0.0, 0.0, 0.0, 0.0, 0.0, 0.0, 0.0, 0.0, 0.0, 0.0, 0.0, 0.0, 0.0, 0.0, 0.0, 0.0, 0.0, 0.0, 0.0, 0.0, 0.0, 0.0, 0.0, 0.0, 0.0, 0.0, 0.0, 0.0, 0.0, 0.0, 0.0, 0.0, 0.0, 0.0, 0.0, 0.0, 0.0, 0.0, 0.0, 0.0, 0.0, 0.0, 0.0, 0.0, 0.0, 0.0, 0.0, 0.0, 0.0, 0.0, 0.0, 0.0, 0.0, 0.0, 0.0, 0.0, 0.0, 0.0, 0.0, 0.0, 0.0, 0.0, 0.0, 0.0, 0.0, 0.0, 0.0, 0.0, 0.0, 0.0, 0.0, 0.0, 0.0, 0.0, 0.0, 0.0, 0.0, 0.0, 0.0, 0.0, 0.0, 0.0, 0.0, 0.0, 0.0, 0.0, 0.0, 0.0, 0.0, 0.0, 0.0, 0.0, 0.0, 0.0, 0.0, 0.0, 0.0, 0.0, 0.0, 0.0, 0.0, 0.0, 0.0, 0.0, 0.0, 0.0, 0.0, 0.0, 0.0, 0.0, 0.0, 0.0, 0.0, 0.0, 0.0, 0.0, 0.0, 0.0, 0.0, 0.0, 0.0, 0.0, 0.0, 0.0, 0.0, 0.0, 0.0, 0.0, 0.0, 0.0, 0.0, 0.0, 0.0, 0.0, 0.0, 0.0, 0.0, 0.0, 0.0, 0.0, 0.0, 0.0, 0.0, 0.0, 0.0, 0.0, 0.0, 0.0, 0.0, 0.0, 0.0, 0.0, 0.0, 0.0, 0.0, 0.0, 0.0, 0.0, 0.0, 0.0, 0.0, 0.0, 0.0, 0.0, 0.0, 0.0, 0.0, 0.0, 0.0, 0.0, 0.0, 0.0, 0.0, 0.0, 0.0, 0.0, 0.0, 0.0, 0.0, 0.0, 0.0, 0.0, 0.0, 0.0, 0.0, 0.0, 0.0, 0.0, 0.0, 0.0, 0.0, 0.0, 0.0, 0.0, 0.0, 0.0, 0.0, 0.0, 0.0, 0.0, 0.0, 0.0, 0.0, 0.0, 0.0, 0.0, 0.0, 0.0, 0.0, 0.0, 0.0, 0.0, 0.0, 0.0, 0.0, 0.0, 0.0, 0.0, 0.0, 0.0, 0.0, 0.0, 0.0, 0.0, 0.0, 0.0, 0.0, 0.0, 0.0, 0.0, 0.0, 0.0, 0.0, 0.0, 0.0, 0.0, 0.0, 0.0, 0.0, 0.0, 0.0, 0.0, 0.0, 0.0, 0.0, 0.0, 0.0, 0.0, 0.0, 0.0, 0.0, 0.0, 0.0, 0.0, 0.0, 0.0, 0.0, 0.0, 0.0, 0.0, 0.0, 0.0, 0.0, 0.0, 0.0, 0.0, 0.0, 0.0, 0.0, 0.0, 0.0, 0.0, 0.0, 0.0, 0.0, 0.0, 0.0, 0.0, 0.0, 0.0, 0.0, 0.0, 0.0, 0.0, 0.0, 0.0, 0.0, 0.0, 0.0, 0.0, 0.0, 0.0, 0.0, 0.0, 0.0, 0.0, 0.0, 0.0, 0.0, 0.0, 0.0, 0.0, 0.0, 0.0, 0.0, 0.0, 0.0, 0.0, 0.0, 0.0, 0.0, 0.0, 0.0, 0.0, 0.0, 0.0, 0.0, 0.0, 0.0, 0.0, 0.0, 0.0, 0.0, 0.0, 0.0, 0.0, 0.0, 0.0, 0.0, 0.0, 0.0, 0.0, 0.0, 0.0, 0.0, 0.0, 0.0, 0.0, 0.0, 0.0, 0.0, 0.0, 0.0, 0.0, 0.0, 0.0, 0.0, 0.0, 0.0, 0.0, 0.0, 0.0, 0.0, 0.0, 0.0, 0.0, 0.0, 0.0, 0.0, 0.0, 0.0, 0.0, 0.0, 0.0, 0.0, 0.0, 0.0, 0.0, 0.0, 0.0, 0.0, 0.0, 0.0, 0.0, 0.0, 0.0, 0.0, 0.0, 0.0, 0.0, 0.0, 0.0, 0.0, 0.0, 0.0, 0.0, 0.0, 0.0, 0.0, 0.0, 0.0, 0.0, 0.0, 0.0, 0.0, 0.0, 0.0, 0.0, 0.0, 0.0, 0.0, 0.0, 0.0, 0.0, 0.0, 0.0, 0.0, 0.0, 0.0, 0.0, 0.0, 0.0, 0.0, 0.0, 0.0, 0.0, 0.0, 0.0, 0.0, 0.0, 0.0, 0.0, 0.0, 0.0, 0.0, 0.0, 0.0, 0.0, 0.0, 0.0, 0.0, 0.0, 0.0, 0.0, 0.0, 0.0, 0.0, 0.0, 0.0, 0.0, 0.0, 0.0, 0.0, 0.0, 0.0, 0.0, 0.0, 0.0, 0.0, 0.0, 0.0, 0.0, 0.0, 0.0, 0.0, 0.0, 0.0, 0.0, 0.0, 0.0, 0.0, 0.0, 0.0, 0.0, 0.0, 0.0, 0.0, 0.0, 0.0, 0.0, 0.0, 0.0, 0.0, 0.0, 0.0, 0.0, 0.0, 0.0, 0.0, 0.0, 0.0, 0.0, 0.0, 0.0, 0.0, 0.0, 0.0, 0.0, 0.0, 0.0, 0.0, 0.0, 0.0, 0.0, 0.0, 0.0, 0.0, 0.0, 0.0, 0.0, 0.0, 0.0, 0.0, 0.0, 0.0, 0.0, 0.0, 0.0, 0.0, 0.0, 0.0, 0.0, 0.0, 0.0, 0.0, 0.0, 0.0, 0.0, 0.0, 0.0, 0.0, 0.0, 0.0, 0.0, 0.0, 0.0, 0.0, 0.0, 0.0, 0.0, 0.0, 0.0, 0.0, 0.0, 0.0, 0.0, 0.0, 0.0, 0.0, 0.0, 0.0, 0.0, 0.0, 0.0, 0.0, 0.0, 0.0, 0.0, 0.0, 0.0, 0.0, 0.0, 0.0, 0.0, 0.0, 0.0, 0.0, 0.0, 0.0, 0.0, 0.0, 0.0, 0.0, 0.0, 0.0, 0.0, 0.0, 0.0, 0.0, 0.0, 0.0, 0.0, 0.0, 0.0, 0.0, 0.0, 0.0, 0.0, 0.0, 0.0, 0.0, 0.0, 0.0, 0.0, 0.0, 0.0, 0.0, 0.0, 0.0, 0.0, 0.0, 0.0, 0.0, 0.0, 0.0, 0.0, 0.0, 0.0, 0.0, 0.0, 0.0, 0.0, 0.0, 0.0, 0.0, 0.0, 0.0, 0.0, 0.0, 0.0, 0.0, 0.0, 0.0, 0.0, 0.0, 0.0, 0.0, 0.0, 0.0, 0.0, 0.0, 0.0, 0.0, 0.0, 0.0, 0.0, 0.0, 0.0, 0.0, 0.0, 0.0, 0.0, 0.0, 0.0, 0.0, 0.0, 0.0, 0.0, 0.0, 0.0, 0.0, 0.0, 0.0, 0.0, 0.0, 0.0, 0.0, 0.0, 0.0, 0.0, 0.0, 0.0, 0.0, 0.0, 0.0, 0.0, 0.0, 0.0, 0.0, 0.0, 0.0, 0.0, 0.0, 0.0, 0.0, 0.0, 0.0, 0.0, 0.0, 0.0, 0.0, 0.0, 0.0, 0.0, 0.0, 0.0, 0.0, 0.0, 0.0, 0.0, 0.0, 0.0, 0.0, 0.0, 0.0, 0.0, 0.0, 0.0, 0.0, 0.0, 0.0, 0.0, 0.0, 0.0, 0.0, 0.0, 0.0, 0.0, 0.0, 0.0, 0.0, 0.0, 0.0, 0.0, 0.0, 0.0, 0.0, 0.0, 0.0, 0.0, 0.0, 0.0, 0.0, 0.0, 0.0, 0.0, 0.0, 0.0, 0.0, 0.0, 0.0, 0.0, 0.0, 0.0, 0.0, 0.0, 0.0, 0.0, 0.0])
me_circle.materials.append(mat_puxador)
me_circle.update()
me_cube_002 = bpy.data.meshes.new('Cube.002')
me_cube_002.from_pydata([(0.4814, 0.04189, -0.4089), (0.0, 0.04189, -0.4089), (0.4814, 0.04189, 0.4092), (0.0, 0.04189, 0.4092), (0.0, 0.0, -0.4089), (0.0, 0.0, 0.4089), (0.4814, 0.0, -0.4089), (0.4814, 0.0, 0.4089)], [], [(6, 7, 5, 4), (1, 3, 2, 0), (1, 0, 6, 4), (2, 3, 5, 7), (7, 6, 0, 2), (3, 1, 4, 5)])
_uv = me_cube_002.uv_layers.new(name='UVMap')
_uv.uv.foreach_set('vector', [0.375, 0.7651, 0.6125, 0.7651, 0.6125, 0.9793, 0.375, 0.9793, 0.375, 0.2707, 0.6125, 0.2707, 0.6125, 0.4849, 0.375, 0.4849, 0.1457, 0.5, 0.3599, 0.5, 0.3599, 0.75, 0.1457, 0.75, 0.6125, 0.4849, 0.6125, 0.2707, 0.6125, 0.9793, 0.6125, 0.7651, 0.6125, 0.7651, 0.3599, 0.75, 0.375, 0.4849, 0.6125, 0.4849, 0.6125, 0.2707, 0.1457, 0.5, 0.375, 0.9793, 0.6125, 0.9793])
me_cube_002.materials.append(mat_material)
me_cube_002.update()

# ---- objects
ob_wall = bpy.data.objects.new('Wall', me_cube)
ob_board = bpy.data.objects.new('Board', me_cube_001)
ob_handle = bpy.data.objects.new('Handle', me_circle)
ob_door = bpy.data.objects.new('Door', me_cube_002)

# ---- transforms, parenting, visibility, modifiers, constraints
ob_wall.location = (0.0, 0.0, 0.0)
ob_wall.lock_rotations_4d = False
ob_wall.empty_display_type = 'ARROWS'
ob_wall.lineart.crease_threshold = 0.0
ob_board.parent = ob_wall
ob_board.location = (0.0, 0.0, 0.0)
ob_handle.parent = ob_door
ob_handle.matrix_parent_inverse = Matrix(((1.0, -0.0, 0.0, 0.2413), (-0.0, 1.0, -0.0, 0.04595), (-0.0, 0.0, 1.0, -0.4091), (-0.0, 0.0, -0.0, 1.0)))
ob_handle.location = (0.2045, -0.025, 0.4399)
ob_door.parent = ob_board
ob_door.location = (-0.2413, -0.04595, 0.4091)

# ---- collection membership
col_collection.objects.link(ob_wall)
col_collection.objects.link(ob_board)
col_collection.objects.link(ob_handle)
col_collection.objects.link(ob_door)

# ---- scene / render settings (as saved in the file)
scene.frame_start = 1; scene.frame_end = 250; scene.frame_set(48)
scene.render.engine = 'CYCLES'
scene.render.bake_bias = 0.0
scene.render.bake_samples = 0
scene.cycles.samples = 300
scene.cycles.sampling_pattern = 'TABULATED_SOBOL'
scene.cycles.bake_type = 'NORMAL'
scene.eevee.use_volume_custom_range = False
bpy.context.view_layer.update()

# ---- added for rendering (the .blend has no active camera and no usable light): camera, sun
cam_auto = bpy.data.cameras.new('AutoCamera')
cam_auto.lens = 50.0
cam_auto.sensor_width = 36.0
cam_auto.clip_end = 1000.0
ob_auto_camera = bpy.data.objects.new('AutoCamera', cam_auto)
scene.collection.objects.link(ob_auto_camera)
ob_auto_camera.location = (1.31293, -1.60052, 1.55035)
ob_auto_camera.rotation_euler = (1.09748, -7.21219e-08, 0.694738)
scene.camera = ob_auto_camera
light_auto_sun = bpy.data.lights.new('AutoSun', 'SUN')
light_auto_sun.energy = 3.0
light_auto_sun.angle = 0.0523599
ob_auto_sun = bpy.data.objects.new('AutoSun', light_auto_sun)
scene.collection.objects.link(ob_auto_sun)
ob_auto_sun.rotation_euler = (0.872665, 0.174533, 0.523599)
bpy.context.view_layer.update()
